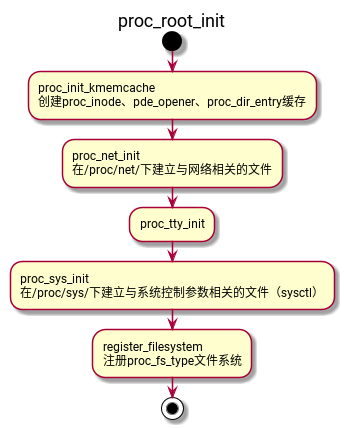

The diagram above was rendered by PlantUML. Its source (embedded in the PNG):
@startuml
title proc_root_init
start
:proc_init_kmemcache
创建proc_inode、pde_opener、proc_dir_entry缓存;
:proc_net_init
在/proc/net/下建立与网络相关的文件;
:proc_tty_init;
:proc_sys_init
在/proc/sys/下建立与系统控制参数相关的文件（sysctl）;
:register_filesystem
注册proc_fs_type文件系统;
stop
@enduml